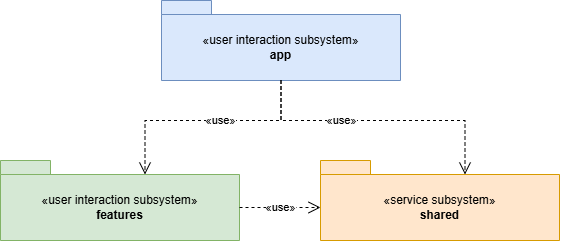

The diagram above was exported from draw.io. Its source (the exported page's mxGraphModel, read from the mxfile embedded in the PNG):
<mxGraphModel dx="560" dy="467" grid="1" gridSize="10" guides="1" tooltips="1" connect="1" arrows="1" fold="1" page="1" pageScale="1" pageWidth="850" pageHeight="1100" math="0" shadow="0">
  <root>
    <mxCell id="0" />
    <mxCell id="1" parent="0" />
    <mxCell id="app" parent="1" style="fillColor=#DAE8FC;strokeColor=#6C8EBF;shape=folder;tabWidth=50;tabHeight=14;tabPosition=left;html=1;whiteSpace=wrap;verticalAlign=middle;align=center;spacingTop=14;" value="«user interaction subsystem»&lt;br&gt;&lt;b&gt;app&lt;/b&gt;" vertex="1">
      <mxGeometry height="80" width="239" x="161" y="40" as="geometry" />
    </mxCell>
    <mxCell id="features" parent="1" style="fillColor=#D5E8D4;strokeColor=#82B366;shape=folder;tabWidth=50;tabHeight=14;tabPosition=left;html=1;whiteSpace=wrap;verticalAlign=middle;align=center;spacingTop=14;" value="«user interaction subsystem»&lt;br&gt;&lt;b&gt;features&lt;/b&gt;" vertex="1">
      <mxGeometry height="80" width="239" y="200" as="geometry" />
    </mxCell>
    <mxCell id="shared" parent="1" style="fillColor=#FFE6CC;strokeColor=#D79B00;shape=folder;tabWidth=50;tabHeight=14;tabPosition=left;html=1;whiteSpace=wrap;verticalAlign=middle;align=center;spacingTop=14;" value="«service subsystem»&lt;br&gt;&lt;b&gt;shared&lt;/b&gt;" vertex="1">
      <mxGeometry height="80" width="239" x="320" y="200" as="geometry" />
    </mxCell>
    <mxCell id="e1" edge="1" parent="1" source="app" style="html=1;rounded=0;fontSize=11;labelBackgroundColor=#ffffff;jumpStyle=arc;jumpSize=6;endSize=10;startSize=10;endArrow=open;endFill=0;dashed=1;exitX=0.5;exitY=1;exitDx=0;exitDy=0;exitPerimeter=0;entryX=0;entryY=0;entryDx=144.5;entryDy=14;entryPerimeter=0;edgeStyle=orthogonalEdgeStyle;" target="features" value="«use»">
      <mxGeometry relative="1" x="-0.1261" as="geometry">
        <mxPoint x="-1" as="offset" />
      </mxGeometry>
    </mxCell>
    <mxCell id="e2" edge="1" parent="1" source="app" style="html=1;rounded=0;fontSize=11;labelBackgroundColor=#ffffff;jumpStyle=arc;jumpSize=6;endSize=10;startSize=10;endArrow=open;endFill=0;dashed=1;exitX=0.5;exitY=1;exitDx=0;exitDy=0;exitPerimeter=0;entryX=0;entryY=0;entryDx=144.5;entryDy=14;entryPerimeter=0;edgeStyle=orthogonalEdgeStyle;" target="shared" value="«use»">
      <mxGeometry relative="1" x="-0.2842" as="geometry">
        <mxPoint x="1" as="offset" />
      </mxGeometry>
    </mxCell>
    <mxCell id="e3" edge="1" parent="1" source="features" style="html=1;rounded=0;fontSize=11;labelBackgroundColor=#ffffff;jumpStyle=arc;jumpSize=6;endSize=10;startSize=10;endArrow=open;endFill=0;dashed=1;exitX=0;exitY=0;exitDx=239;exitDy=47;exitPerimeter=0;entryX=0;entryY=0;entryDx=0;entryDy=47;entryPerimeter=0;edgeStyle=orthogonalEdgeStyle;" target="shared" value="«use»">
      <mxGeometry relative="1" x="0.0123" as="geometry">
        <mxPoint as="offset" />
      </mxGeometry>
    </mxCell>
  </root>
</mxGraphModel>